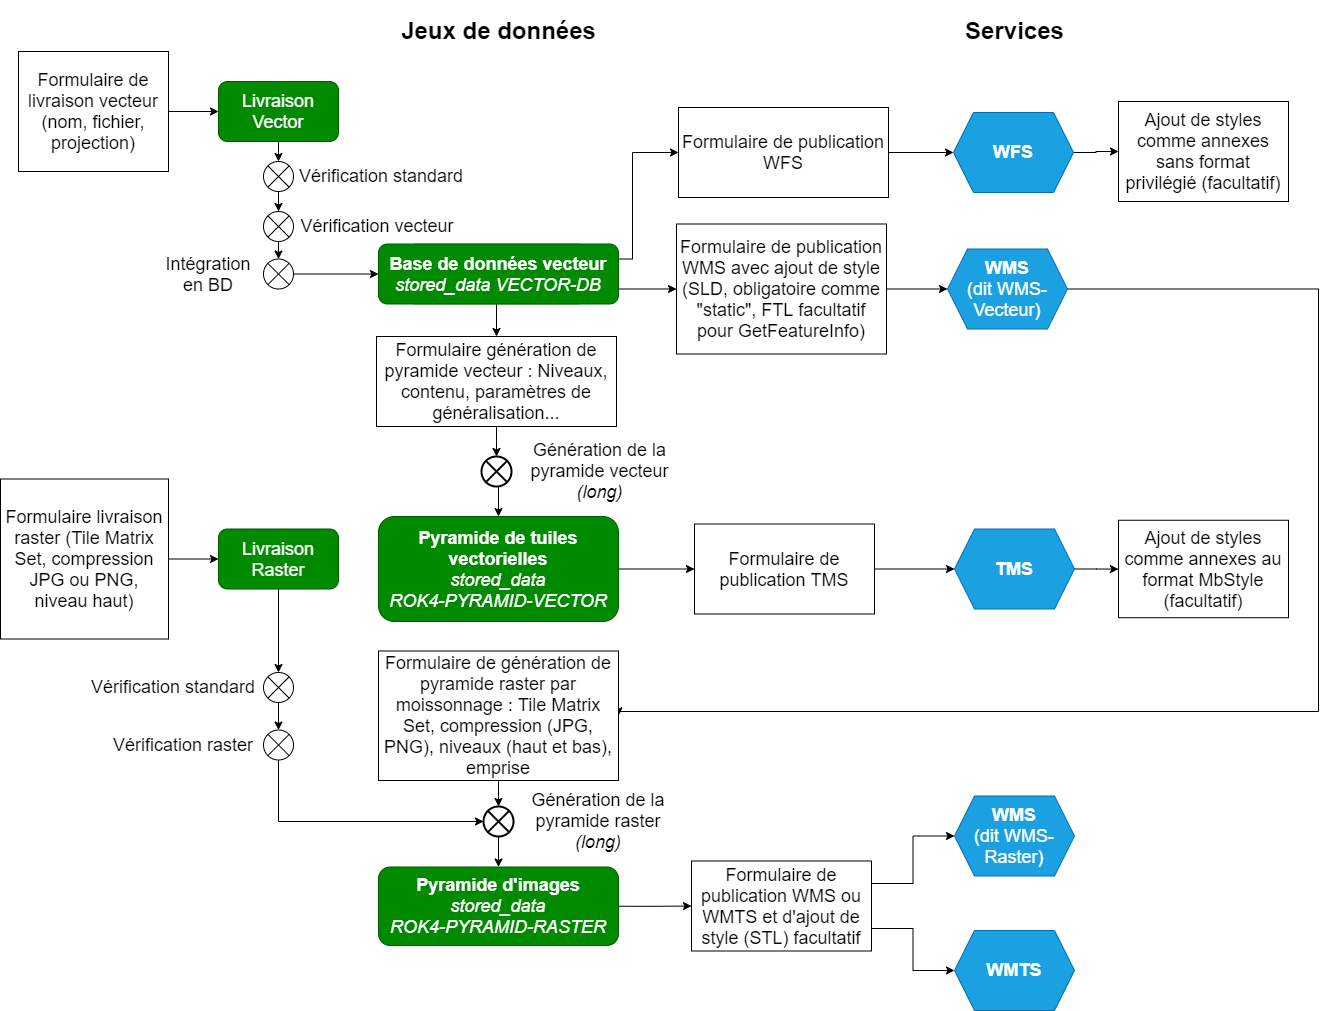

The diagram above was exported from draw.io. Its source (the exported page's mxGraphModel, read from the mxfile embedded in the PNG):
<mxGraphModel dx="1849" dy="809" grid="1" gridSize="10" guides="1" tooltips="1" connect="1" arrows="1" fold="1" page="1" pageScale="1" pageWidth="827" pageHeight="1169" math="0" shadow="0">
  <root>
    <mxCell id="0" />
    <mxCell id="1" parent="0" />
    <mxCell id="BtcEMf6y15SqEpJVskQy-2" value="&lt;font style=&quot;font-size: 18px&quot;&gt;Livraison&lt;br&gt;Raster&lt;/font&gt;" style="rounded=1;whiteSpace=wrap;html=1;fillColor=#008a00;strokeColor=#005700;fontColor=#ffffff;" parent="1" vertex="1">
      <mxGeometry x="-432" y="528.5" width="120" height="60" as="geometry" />
    </mxCell>
    <mxCell id="BtcEMf6y15SqEpJVskQy-3" value="" style="shape=sumEllipse;perimeter=ellipsePerimeter;whiteSpace=wrap;html=1;backgroundOutline=1;" parent="1" vertex="1">
      <mxGeometry x="-387" y="161" width="30" height="30" as="geometry" />
    </mxCell>
    <mxCell id="BtcEMf6y15SqEpJVskQy-4" value="&lt;font style=&quot;font-size: 18px&quot;&gt;Vérification standard&lt;/font&gt;" style="text;html=1;strokeColor=none;fillColor=none;align=center;verticalAlign=middle;whiteSpace=wrap;rounded=0;" parent="1" vertex="1">
      <mxGeometry x="-359" y="161" width="180" height="30" as="geometry" />
    </mxCell>
    <mxCell id="BtcEMf6y15SqEpJVskQy-5" value="" style="shape=sumEllipse;perimeter=ellipsePerimeter;whiteSpace=wrap;html=1;backgroundOutline=1;" parent="1" vertex="1">
      <mxGeometry x="-387" y="211" width="30" height="30" as="geometry" />
    </mxCell>
    <mxCell id="BtcEMf6y15SqEpJVskQy-6" value="&lt;font style=&quot;font-size: 18px&quot;&gt;Vérification vecteur&lt;/font&gt;" style="text;html=1;strokeColor=none;fillColor=none;align=center;verticalAlign=middle;whiteSpace=wrap;rounded=0;" parent="1" vertex="1">
      <mxGeometry x="-368" y="211" width="190" height="30" as="geometry" />
    </mxCell>
    <mxCell id="BtcEMf6y15SqEpJVskQy-7" value="" style="shape=sumEllipse;perimeter=ellipsePerimeter;whiteSpace=wrap;html=1;backgroundOutline=1;" parent="1" vertex="1">
      <mxGeometry x="-387" y="672" width="30" height="30" as="geometry" />
    </mxCell>
    <mxCell id="BtcEMf6y15SqEpJVskQy-8" value="&lt;font style=&quot;font-size: 18px&quot;&gt;Vérification standard&lt;/font&gt;" style="text;html=1;strokeColor=none;fillColor=none;align=center;verticalAlign=middle;whiteSpace=wrap;rounded=0;" parent="1" vertex="1">
      <mxGeometry x="-572" y="672" width="190" height="30" as="geometry" />
    </mxCell>
    <mxCell id="t5A0zWNuqcCxiGWdHRQY-21" style="edgeStyle=orthogonalEdgeStyle;rounded=0;orthogonalLoop=1;jettySize=auto;html=1;exitX=0.5;exitY=1;exitDx=0;exitDy=0;entryX=0;entryY=0.5;entryDx=0;entryDy=0;fontSize=18;" parent="1" source="BtcEMf6y15SqEpJVskQy-9" target="7tujgL4Yq0C4PrTtiGw0-1" edge="1">
      <mxGeometry relative="1" as="geometry" />
    </mxCell>
    <mxCell id="BtcEMf6y15SqEpJVskQy-9" value="" style="shape=sumEllipse;perimeter=ellipsePerimeter;whiteSpace=wrap;html=1;backgroundOutline=1;" parent="1" vertex="1">
      <mxGeometry x="-387" y="729.5" width="30" height="30" as="geometry" />
    </mxCell>
    <mxCell id="BtcEMf6y15SqEpJVskQy-10" value="&lt;font style=&quot;font-size: 18px&quot;&gt;Vérification raster&lt;/font&gt;" style="text;html=1;strokeColor=none;fillColor=none;align=center;verticalAlign=middle;whiteSpace=wrap;rounded=0;" parent="1" vertex="1">
      <mxGeometry x="-552" y="729.5" width="170" height="30" as="geometry" />
    </mxCell>
    <mxCell id="BtcEMf6y15SqEpJVskQy-11" value="" style="shape=sumEllipse;perimeter=ellipsePerimeter;whiteSpace=wrap;html=1;backgroundOutline=1;" parent="1" vertex="1">
      <mxGeometry x="-387" y="258.5" width="30" height="30" as="geometry" />
    </mxCell>
    <mxCell id="BtcEMf6y15SqEpJVskQy-12" value="&lt;font style=&quot;font-size: 18px&quot;&gt;Intégration en BD&lt;/font&gt;" style="text;html=1;strokeColor=none;fillColor=none;align=center;verticalAlign=middle;whiteSpace=wrap;rounded=0;" parent="1" vertex="1">
      <mxGeometry x="-472" y="258.5" width="60" height="30" as="geometry" />
    </mxCell>
    <mxCell id="t5A0zWNuqcCxiGWdHRQY-8" style="edgeStyle=orthogonalEdgeStyle;rounded=0;orthogonalLoop=1;jettySize=auto;html=1;exitX=1;exitY=0.75;exitDx=0;exitDy=0;entryX=0;entryY=0.5;entryDx=0;entryDy=0;fontSize=18;" parent="1" source="BtcEMf6y15SqEpJVskQy-13" target="BtcEMf6y15SqEpJVskQy-62" edge="1">
      <mxGeometry relative="1" as="geometry" />
    </mxCell>
    <mxCell id="t5A0zWNuqcCxiGWdHRQY-14" style="edgeStyle=orthogonalEdgeStyle;rounded=0;orthogonalLoop=1;jettySize=auto;html=1;exitX=0.5;exitY=1;exitDx=0;exitDy=0;fontSize=18;" parent="1" source="BtcEMf6y15SqEpJVskQy-13" target="BtcEMf6y15SqEpJVskQy-47" edge="1">
      <mxGeometry relative="1" as="geometry" />
    </mxCell>
    <mxCell id="t5A0zWNuqcCxiGWdHRQY-25" style="edgeStyle=orthogonalEdgeStyle;rounded=0;orthogonalLoop=1;jettySize=auto;html=1;exitX=1;exitY=0.25;exitDx=0;exitDy=0;entryX=0;entryY=0.5;entryDx=0;entryDy=0;fontSize=18;" parent="1" source="BtcEMf6y15SqEpJVskQy-13" target="t5A0zWNuqcCxiGWdHRQY-10" edge="1">
      <mxGeometry relative="1" as="geometry" />
    </mxCell>
    <mxCell id="BtcEMf6y15SqEpJVskQy-13" value="&lt;b&gt;Base de données vecteur&lt;/b&gt;&lt;br&gt;&lt;i&gt;stored_data VECTOR-DB&lt;/i&gt;" style="rounded=1;whiteSpace=wrap;html=1;fillColor=#d5e8d4;strokeColor=#82b366;" parent="1" vertex="1">
      <mxGeometry x="-244" y="243.5" width="180" height="60" as="geometry" />
    </mxCell>
    <mxCell id="t5A0zWNuqcCxiGWdHRQY-22" style="edgeStyle=orthogonalEdgeStyle;rounded=0;orthogonalLoop=1;jettySize=auto;html=1;exitX=1;exitY=0.5;exitDx=0;exitDy=0;entryX=0;entryY=0.5;entryDx=0;entryDy=0;fontSize=18;" parent="1" source="BtcEMf6y15SqEpJVskQy-14" target="BtcEMf6y15SqEpJVskQy-66" edge="1">
      <mxGeometry relative="1" as="geometry" />
    </mxCell>
    <mxCell id="BtcEMf6y15SqEpJVskQy-14" value="&lt;font style=&quot;font-size: 18px&quot;&gt;&lt;b&gt;Pyramide d'images&lt;/b&gt;&lt;br&gt;&lt;i&gt;stored_data&lt;br&gt;ROK4-PYRAMID-RASTER&lt;/i&gt;&lt;/font&gt;" style="rounded=1;whiteSpace=wrap;html=1;fillColor=#008a00;strokeColor=#005700;fontColor=#ffffff;" parent="1" vertex="1">
      <mxGeometry x="-272" y="866.5" width="240" height="78.5" as="geometry" />
    </mxCell>
    <mxCell id="BtcEMf6y15SqEpJVskQy-15" value="" style="endArrow=classic;html=1;rounded=0;exitX=0.5;exitY=1;exitDx=0;exitDy=0;" parent="1" source="t5A0zWNuqcCxiGWdHRQY-28" target="BtcEMf6y15SqEpJVskQy-3" edge="1">
      <mxGeometry width="50" height="50" relative="1" as="geometry">
        <mxPoint x="-372" y="141" as="sourcePoint" />
        <mxPoint x="-202" y="361" as="targetPoint" />
      </mxGeometry>
    </mxCell>
    <mxCell id="BtcEMf6y15SqEpJVskQy-16" value="" style="endArrow=classic;html=1;rounded=0;exitX=0.5;exitY=1;exitDx=0;exitDy=0;entryX=0.5;entryY=0;entryDx=0;entryDy=0;" parent="1" source="BtcEMf6y15SqEpJVskQy-3" target="BtcEMf6y15SqEpJVskQy-5" edge="1">
      <mxGeometry width="50" height="50" relative="1" as="geometry">
        <mxPoint x="-362" y="151" as="sourcePoint" />
        <mxPoint x="-362" y="181" as="targetPoint" />
      </mxGeometry>
    </mxCell>
    <mxCell id="BtcEMf6y15SqEpJVskQy-17" value="" style="endArrow=classic;html=1;rounded=0;exitX=0.5;exitY=1;exitDx=0;exitDy=0;entryX=0.5;entryY=0;entryDx=0;entryDy=0;" parent="1" source="BtcEMf6y15SqEpJVskQy-5" target="BtcEMf6y15SqEpJVskQy-11" edge="1">
      <mxGeometry width="50" height="50" relative="1" as="geometry">
        <mxPoint x="-352" y="161" as="sourcePoint" />
        <mxPoint x="-352" y="191" as="targetPoint" />
      </mxGeometry>
    </mxCell>
    <mxCell id="BtcEMf6y15SqEpJVskQy-18" value="" style="endArrow=classic;html=1;rounded=0;exitX=1;exitY=0.5;exitDx=0;exitDy=0;entryX=0;entryY=0.5;entryDx=0;entryDy=0;" parent="1" source="BtcEMf6y15SqEpJVskQy-11" target="t5A0zWNuqcCxiGWdHRQY-29" edge="1">
      <mxGeometry width="50" height="50" relative="1" as="geometry">
        <mxPoint x="-342" y="171" as="sourcePoint" />
        <mxPoint x="-342" y="201" as="targetPoint" />
      </mxGeometry>
    </mxCell>
    <mxCell id="BtcEMf6y15SqEpJVskQy-19" value="" style="endArrow=classic;html=1;rounded=0;exitX=0.5;exitY=1;exitDx=0;exitDy=0;entryX=0.5;entryY=0;entryDx=0;entryDy=0;" parent="1" source="BtcEMf6y15SqEpJVskQy-2" target="BtcEMf6y15SqEpJVskQy-7" edge="1">
      <mxGeometry width="50" height="50" relative="1" as="geometry">
        <mxPoint x="28" y="328.5" as="sourcePoint" />
        <mxPoint x="78" y="278.5" as="targetPoint" />
      </mxGeometry>
    </mxCell>
    <mxCell id="BtcEMf6y15SqEpJVskQy-20" value="" style="endArrow=classic;html=1;rounded=0;exitX=0.5;exitY=1;exitDx=0;exitDy=0;" parent="1" source="BtcEMf6y15SqEpJVskQy-7" target="BtcEMf6y15SqEpJVskQy-9" edge="1">
      <mxGeometry width="50" height="50" relative="1" as="geometry">
        <mxPoint x="-512" y="919.5" as="sourcePoint" />
        <mxPoint x="-462" y="869.5" as="targetPoint" />
      </mxGeometry>
    </mxCell>
    <mxCell id="t5A0zWNuqcCxiGWdHRQY-15" style="edgeStyle=orthogonalEdgeStyle;rounded=0;orthogonalLoop=1;jettySize=auto;html=1;exitX=0.5;exitY=1;exitDx=0;exitDy=0;entryX=0.5;entryY=0;entryDx=0;entryDy=0;fontSize=18;" parent="1" source="BtcEMf6y15SqEpJVskQy-21" target="BtcEMf6y15SqEpJVskQy-24" edge="1">
      <mxGeometry relative="1" as="geometry" />
    </mxCell>
    <mxCell id="BtcEMf6y15SqEpJVskQy-21" value="" style="shape=sumEllipse;perimeter=ellipsePerimeter;whiteSpace=wrap;html=1;backgroundOutline=1;strokeWidth=2;" parent="1" vertex="1">
      <mxGeometry x="-169" y="456" width="30" height="30" as="geometry" />
    </mxCell>
    <mxCell id="BtcEMf6y15SqEpJVskQy-23" value="&lt;font style=&quot;font-size: 18px&quot;&gt;Génération de la pyramide vecteur&lt;br&gt;&lt;i&gt;(long)&lt;/i&gt;&lt;/font&gt;" style="text;html=1;strokeColor=none;fillColor=none;align=center;verticalAlign=middle;whiteSpace=wrap;rounded=0;" parent="1" vertex="1">
      <mxGeometry x="-139" y="456" width="177" height="30" as="geometry" />
    </mxCell>
    <mxCell id="t5A0zWNuqcCxiGWdHRQY-16" style="edgeStyle=orthogonalEdgeStyle;rounded=0;orthogonalLoop=1;jettySize=auto;html=1;exitX=1;exitY=0.5;exitDx=0;exitDy=0;fontSize=18;startArrow=none;" parent="1" source="t5A0zWNuqcCxiGWdHRQY-17" target="BtcEMf6y15SqEpJVskQy-53" edge="1">
      <mxGeometry relative="1" as="geometry" />
    </mxCell>
    <mxCell id="t5A0zWNuqcCxiGWdHRQY-19" style="edgeStyle=orthogonalEdgeStyle;rounded=0;orthogonalLoop=1;jettySize=auto;html=1;exitX=1;exitY=0.5;exitDx=0;exitDy=0;fontSize=18;" parent="1" source="BtcEMf6y15SqEpJVskQy-24" target="t5A0zWNuqcCxiGWdHRQY-17" edge="1">
      <mxGeometry relative="1" as="geometry" />
    </mxCell>
    <mxCell id="BtcEMf6y15SqEpJVskQy-24" value="&lt;font style=&quot;font-size: 18px&quot;&gt;&lt;b&gt;Pyramide de tuiles vectorielles&lt;/b&gt;&lt;br&gt;&lt;i&gt;stored_data&lt;br&gt;ROK4-PYRAMID-VECTOR&lt;/i&gt;&lt;/font&gt;" style="rounded=1;whiteSpace=wrap;html=1;fillColor=#008a00;strokeColor=#005700;fontColor=#ffffff;" parent="1" vertex="1">
      <mxGeometry x="-272" y="516" width="240" height="105" as="geometry" />
    </mxCell>
    <mxCell id="BtcEMf6y15SqEpJVskQy-42" value="" style="endArrow=classic;html=1;rounded=0;exitX=1;exitY=0.5;exitDx=0;exitDy=0;entryX=0;entryY=0.5;entryDx=0;entryDy=0;" parent="1" source="BtcEMf6y15SqEpJVskQy-44" target="t5A0zWNuqcCxiGWdHRQY-28" edge="1">
      <mxGeometry width="50" height="50" relative="1" as="geometry">
        <mxPoint x="-373.08000000000004" y="55.988000000000056" as="sourcePoint" />
        <mxPoint x="-432" y="111" as="targetPoint" />
      </mxGeometry>
    </mxCell>
    <mxCell id="BtcEMf6y15SqEpJVskQy-44" value="&lt;font style=&quot;font-size: 18px&quot;&gt;Formulaire de livraison vecteur (nom, fichier, projection)&lt;/font&gt;" style="rounded=0;whiteSpace=wrap;html=1;" parent="1" vertex="1">
      <mxGeometry x="-632" y="51" width="150" height="120" as="geometry" />
    </mxCell>
    <mxCell id="t5A0zWNuqcCxiGWdHRQY-30" style="edgeStyle=orthogonalEdgeStyle;rounded=0;orthogonalLoop=1;jettySize=auto;html=1;exitX=1;exitY=0.5;exitDx=0;exitDy=0;fontSize=18;" parent="1" source="BtcEMf6y15SqEpJVskQy-53" target="7tujgL4Yq0C4PrTtiGw0-7" edge="1">
      <mxGeometry relative="1" as="geometry" />
    </mxCell>
    <mxCell id="BtcEMf6y15SqEpJVskQy-53" value="&lt;font style=&quot;font-size: 18px&quot;&gt;&lt;b&gt;TMS&lt;br&gt;&lt;/b&gt;&lt;/font&gt;" style="shape=hexagon;perimeter=hexagonPerimeter2;whiteSpace=wrap;html=1;fixedSize=1;fillColor=#1ba1e2;strokeColor=#006EAF;fontColor=#ffffff;" parent="1" vertex="1">
      <mxGeometry x="304" y="528.5" width="120" height="80" as="geometry" />
    </mxCell>
    <mxCell id="BtcEMf6y15SqEpJVskQy-55" value="&lt;font style=&quot;font-size: 18px&quot;&gt;&lt;b&gt;WMS&lt;/b&gt;&lt;br&gt;(dit WMS-Raster)&lt;/font&gt;" style="shape=hexagon;perimeter=hexagonPerimeter2;whiteSpace=wrap;html=1;fixedSize=1;fillColor=#1ba1e2;strokeColor=#006EAF;fontColor=#ffffff;" parent="1" vertex="1">
      <mxGeometry x="304" y="795.5" width="120" height="80" as="geometry" />
    </mxCell>
    <mxCell id="7tujgL4Yq0C4PrTtiGw0-11" style="edgeStyle=orthogonalEdgeStyle;rounded=0;orthogonalLoop=1;jettySize=auto;html=1;entryX=0;entryY=0.5;entryDx=0;entryDy=0;" parent="1" source="BtcEMf6y15SqEpJVskQy-57" target="7tujgL4Yq0C4PrTtiGw0-10" edge="1">
      <mxGeometry relative="1" as="geometry" />
    </mxCell>
    <mxCell id="BtcEMf6y15SqEpJVskQy-57" value="&lt;font style=&quot;font-size: 18px&quot;&gt;&lt;b&gt;WFS&lt;/b&gt;&lt;/font&gt;" style="shape=hexagon;perimeter=hexagonPerimeter2;whiteSpace=wrap;html=1;fixedSize=1;fillColor=#1ba1e2;strokeColor=#006EAF;fontColor=#ffffff;" parent="1" vertex="1">
      <mxGeometry x="303" y="112" width="120" height="80" as="geometry" />
    </mxCell>
    <mxCell id="t5A0zWNuqcCxiGWdHRQY-12" style="edgeStyle=orthogonalEdgeStyle;rounded=0;orthogonalLoop=1;jettySize=auto;html=1;exitX=1;exitY=0.5;exitDx=0;exitDy=0;entryX=1;entryY=0.5;entryDx=0;entryDy=0;fontSize=18;" parent="1" source="BtcEMf6y15SqEpJVskQy-58" target="7tujgL4Yq0C4PrTtiGw0-5" edge="1">
      <mxGeometry relative="1" as="geometry">
        <Array as="points">
          <mxPoint x="668" y="289" />
          <mxPoint x="668" y="711" />
        </Array>
      </mxGeometry>
    </mxCell>
    <mxCell id="BtcEMf6y15SqEpJVskQy-58" value="&lt;font style=&quot;font-size: 18px&quot;&gt;&lt;b&gt;WMS&lt;/b&gt;&lt;br&gt;(dit WMS-Vecteur)&lt;/font&gt;" style="shape=hexagon;perimeter=hexagonPerimeter2;whiteSpace=wrap;html=1;fixedSize=1;fillColor=#1ba1e2;strokeColor=#006EAF;fontColor=#ffffff;" parent="1" vertex="1">
      <mxGeometry x="297" y="248.5" width="120" height="80" as="geometry" />
    </mxCell>
    <mxCell id="BtcEMf6y15SqEpJVskQy-59" value="" style="edgeStyle=elbowEdgeStyle;elbow=vertical;endArrow=classic;html=1;rounded=0;exitX=0.5;exitY=1;exitDx=0;exitDy=0;entryX=0.5;entryY=0;entryDx=0;entryDy=0;" parent="1" source="BtcEMf6y15SqEpJVskQy-47" target="BtcEMf6y15SqEpJVskQy-21" edge="1">
      <mxGeometry width="50" height="50" relative="1" as="geometry">
        <mxPoint x="-182" y="506" as="sourcePoint" />
        <mxPoint x="-132" y="456" as="targetPoint" />
      </mxGeometry>
    </mxCell>
    <mxCell id="t5A0zWNuqcCxiGWdHRQY-9" style="edgeStyle=orthogonalEdgeStyle;rounded=0;orthogonalLoop=1;jettySize=auto;html=1;exitX=1;exitY=0.5;exitDx=0;exitDy=0;fontSize=18;" parent="1" source="BtcEMf6y15SqEpJVskQy-62" target="BtcEMf6y15SqEpJVskQy-58" edge="1">
      <mxGeometry relative="1" as="geometry" />
    </mxCell>
    <mxCell id="BtcEMf6y15SqEpJVskQy-62" value="&lt;font style=&quot;font-size: 18px&quot;&gt;Formulaire de publication WMS avec ajout de style (SLD, obligatoire comme &quot;static&quot;, FTL facultatif pour GetFeatureInfo)&lt;/font&gt;" style="rounded=0;whiteSpace=wrap;html=1;" parent="1" vertex="1">
      <mxGeometry x="26" y="223.5" width="210" height="130" as="geometry" />
    </mxCell>
    <mxCell id="t5A0zWNuqcCxiGWdHRQY-23" style="edgeStyle=orthogonalEdgeStyle;rounded=0;orthogonalLoop=1;jettySize=auto;html=1;exitX=1;exitY=0.25;exitDx=0;exitDy=0;entryX=0;entryY=0.5;entryDx=0;entryDy=0;fontSize=18;" parent="1" source="BtcEMf6y15SqEpJVskQy-66" target="BtcEMf6y15SqEpJVskQy-55" edge="1">
      <mxGeometry relative="1" as="geometry" />
    </mxCell>
    <mxCell id="t5A0zWNuqcCxiGWdHRQY-24" style="edgeStyle=orthogonalEdgeStyle;rounded=0;orthogonalLoop=1;jettySize=auto;html=1;exitX=1;exitY=0.75;exitDx=0;exitDy=0;fontSize=18;" parent="1" source="BtcEMf6y15SqEpJVskQy-66" target="BtcEMf6y15SqEpJVskQy-56" edge="1">
      <mxGeometry relative="1" as="geometry" />
    </mxCell>
    <mxCell id="BtcEMf6y15SqEpJVskQy-66" value="&lt;font style=&quot;font-size: 18px&quot;&gt;Formulaire de publication WMS ou WMTS et d'ajout de style (STL) facultatif&lt;/font&gt;" style="rounded=0;whiteSpace=wrap;html=1;" parent="1" vertex="1">
      <mxGeometry x="41" y="860.5" width="180" height="90" as="geometry" />
    </mxCell>
    <mxCell id="7tujgL4Yq0C4PrTtiGw0-4" style="edgeStyle=orthogonalEdgeStyle;rounded=0;orthogonalLoop=1;jettySize=auto;html=1;entryX=0.5;entryY=0;entryDx=0;entryDy=0;startArrow=none;exitX=0.5;exitY=1;exitDx=0;exitDy=0;" parent="1" source="7tujgL4Yq0C4PrTtiGw0-1" target="BtcEMf6y15SqEpJVskQy-14" edge="1">
      <mxGeometry relative="1" as="geometry">
        <Array as="points" />
      </mxGeometry>
    </mxCell>
    <mxCell id="7tujgL4Yq0C4PrTtiGw0-1" value="" style="shape=sumEllipse;perimeter=ellipsePerimeter;whiteSpace=wrap;html=1;backgroundOutline=1;strokeWidth=2;" parent="1" vertex="1">
      <mxGeometry x="-167" y="806" width="30" height="30" as="geometry" />
    </mxCell>
    <mxCell id="7tujgL4Yq0C4PrTtiGw0-6" style="edgeStyle=orthogonalEdgeStyle;rounded=0;orthogonalLoop=1;jettySize=auto;html=1;entryX=0.5;entryY=0;entryDx=0;entryDy=0;exitX=0.5;exitY=1;exitDx=0;exitDy=0;" parent="1" source="7tujgL4Yq0C4PrTtiGw0-5" target="7tujgL4Yq0C4PrTtiGw0-1" edge="1">
      <mxGeometry relative="1" as="geometry">
        <mxPoint x="-152" y="790" as="sourcePoint" />
      </mxGeometry>
    </mxCell>
    <mxCell id="7tujgL4Yq0C4PrTtiGw0-5" value="&lt;font style=&quot;font-size: 18px&quot;&gt;Formulaire de génération de pyramide raster par moissonnage : Tile Matrix Set, compression (JPG, PNG), niveaux (haut et bas), emprise&lt;/font&gt;" style="rounded=0;whiteSpace=wrap;html=1;" parent="1" vertex="1">
      <mxGeometry x="-272" y="650.5" width="240" height="129.5" as="geometry" />
    </mxCell>
    <mxCell id="7tujgL4Yq0C4PrTtiGw0-7" value="&lt;font style=&quot;font-size: 18px&quot;&gt;Ajout de styles comme annexes au format MbStyle (facultatif)&lt;/font&gt;" style="rounded=0;whiteSpace=wrap;html=1;" parent="1" vertex="1">
      <mxGeometry x="468" y="519.75" width="170" height="97.5" as="geometry" />
    </mxCell>
    <mxCell id="7tujgL4Yq0C4PrTtiGw0-10" value="&lt;font style=&quot;font-size: 18px&quot;&gt;Ajout de styles comme annexes sans format privilégié (facultatif)&lt;/font&gt;" style="rounded=0;whiteSpace=wrap;html=1;" parent="1" vertex="1">
      <mxGeometry x="468" y="101" width="170" height="100" as="geometry" />
    </mxCell>
    <mxCell id="t5A0zWNuqcCxiGWdHRQY-2" value="&lt;b&gt;&lt;font style=&quot;font-size: 24px&quot;&gt;Jeux de données&lt;/font&gt;&lt;/b&gt;" style="text;html=1;strokeColor=none;fillColor=none;align=center;verticalAlign=middle;whiteSpace=wrap;rounded=0;" parent="1" vertex="1">
      <mxGeometry x="-259.5" width="215" height="60" as="geometry" />
    </mxCell>
    <mxCell id="BtcEMf6y15SqEpJVskQy-47" value="&lt;font style=&quot;font-size: 18px&quot;&gt;Formulaire génération de pyramide vecteur : Niveaux, contenu, paramètres de généralisation...&lt;/font&gt;" style="rounded=0;whiteSpace=wrap;html=1;" parent="1" vertex="1">
      <mxGeometry x="-274" y="336" width="240" height="90" as="geometry" />
    </mxCell>
    <mxCell id="t5A0zWNuqcCxiGWdHRQY-11" style="edgeStyle=orthogonalEdgeStyle;rounded=0;orthogonalLoop=1;jettySize=auto;html=1;exitX=1;exitY=0.5;exitDx=0;exitDy=0;entryX=0;entryY=0.5;entryDx=0;entryDy=0;fontSize=18;" parent="1" source="t5A0zWNuqcCxiGWdHRQY-10" target="BtcEMf6y15SqEpJVskQy-57" edge="1">
      <mxGeometry relative="1" as="geometry" />
    </mxCell>
    <mxCell id="t5A0zWNuqcCxiGWdHRQY-10" value="&lt;font style=&quot;font-size: 18px&quot;&gt;Formulaire de publication WFS&lt;/font&gt;" style="rounded=0;whiteSpace=wrap;html=1;" parent="1" vertex="1">
      <mxGeometry x="28" y="107" width="210" height="90" as="geometry" />
    </mxCell>
    <mxCell id="BtcEMf6y15SqEpJVskQy-56" value="&lt;b&gt;&lt;font style=&quot;font-size: 18px&quot;&gt;WMTS&lt;/font&gt;&lt;/b&gt;" style="shape=hexagon;perimeter=hexagonPerimeter2;whiteSpace=wrap;html=1;fixedSize=1;fillColor=#1ba1e2;strokeColor=#006EAF;fontColor=#ffffff;" parent="1" vertex="1">
      <mxGeometry x="304" y="930" width="120" height="80" as="geometry" />
    </mxCell>
    <mxCell id="t5A0zWNuqcCxiGWdHRQY-17" value="&lt;font style=&quot;font-size: 18px&quot;&gt;Formulaire de publication TMS&lt;br&gt;&lt;/font&gt;" style="rounded=0;whiteSpace=wrap;html=1;" parent="1" vertex="1">
      <mxGeometry x="44" y="523.5" width="180" height="90" as="geometry" />
    </mxCell>
    <mxCell id="BtcEMf6y15SqEpJVskQy-52" value="&lt;font style=&quot;font-size: 18px&quot;&gt;Génération de la pyramide raster&lt;br&gt;&lt;i&gt;(long)&lt;/i&gt;&lt;/font&gt;" style="text;html=1;strokeColor=none;fillColor=none;align=center;verticalAlign=middle;whiteSpace=wrap;rounded=0;" parent="1" vertex="1">
      <mxGeometry x="-142" y="806" width="180" height="30" as="geometry" />
    </mxCell>
    <mxCell id="t5A0zWNuqcCxiGWdHRQY-32" style="edgeStyle=orthogonalEdgeStyle;rounded=0;orthogonalLoop=1;jettySize=auto;html=1;exitX=1;exitY=0.5;exitDx=0;exitDy=0;entryX=0;entryY=0.5;entryDx=0;entryDy=0;fontSize=18;" parent="1" source="t5A0zWNuqcCxiGWdHRQY-27" target="BtcEMf6y15SqEpJVskQy-2" edge="1">
      <mxGeometry relative="1" as="geometry" />
    </mxCell>
    <mxCell id="t5A0zWNuqcCxiGWdHRQY-27" value="&lt;font style=&quot;font-size: 18px&quot;&gt;Formulaire livraison raster (Tile Matrix Set, compression JPG ou PNG, niveau haut)&lt;/font&gt;" style="rounded=0;whiteSpace=wrap;html=1;" parent="1" vertex="1">
      <mxGeometry x="-650" y="478.5" width="168" height="160" as="geometry" />
    </mxCell>
    <mxCell id="t5A0zWNuqcCxiGWdHRQY-28" value="&lt;font style=&quot;font-size: 18px&quot;&gt;Livraison&lt;br&gt;Vector&lt;/font&gt;" style="rounded=1;whiteSpace=wrap;html=1;fillColor=#008a00;strokeColor=#005700;shadow=0;fontColor=#ffffff;" parent="1" vertex="1">
      <mxGeometry x="-432" y="81" width="120" height="60" as="geometry" />
    </mxCell>
    <mxCell id="t5A0zWNuqcCxiGWdHRQY-29" value="&lt;font style=&quot;font-size: 18px&quot;&gt;&lt;b&gt;Base de données vecteur&lt;/b&gt;&lt;br&gt;&lt;i&gt;stored_data VECTOR-DB&lt;/i&gt;&lt;/font&gt;" style="rounded=1;whiteSpace=wrap;html=1;fillColor=#008a00;strokeColor=#005700;fontColor=#ffffff;" parent="1" vertex="1">
      <mxGeometry x="-272" y="243.5" width="240" height="60" as="geometry" />
    </mxCell>
    <mxCell id="t5A0zWNuqcCxiGWdHRQY-37" value="&lt;b&gt;&lt;font style=&quot;font-size: 24px&quot;&gt;Services&lt;/font&gt;&lt;/b&gt;" style="text;html=1;strokeColor=none;fillColor=none;align=center;verticalAlign=middle;whiteSpace=wrap;rounded=0;" parent="1" vertex="1">
      <mxGeometry x="256.5" width="215" height="60" as="geometry" />
    </mxCell>
  </root>
</mxGraphModel>